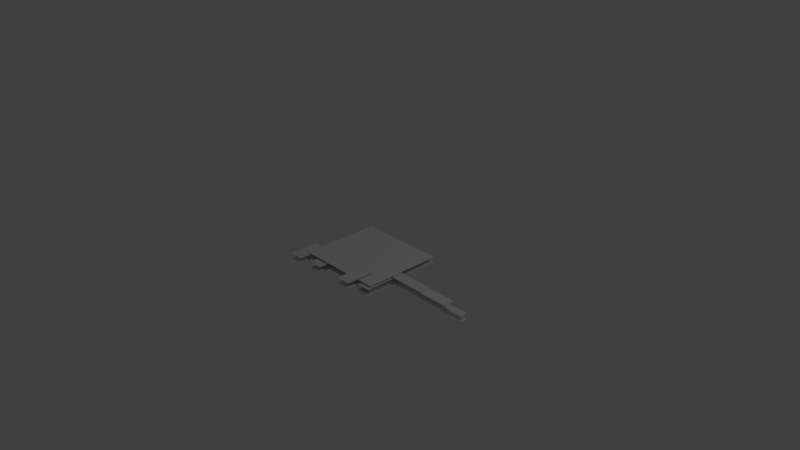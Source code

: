 # Source: sprite_small.blend  (saved by Blender 2.79.0; exported with 4.5.12 LTS)
import bpy
from mathutils import Matrix  # noqa: F401  (used for matrix-valued properties, if any)

bpy.ops.wm.read_factory_settings(use_empty=True)
scene = bpy.context.scene
scene.name = 'Scene'

# ---- collections
col_collection_1 = bpy.data.collections.new('Collection 1'); scene.collection.children.link(col_collection_1)

# ---- world
world_world = bpy.data.worlds.new('World'); scene.world = world_world
world_world.color = (0.05088, 0.05088, 0.05088)
world_world.use_sun_shadow = False
world_world.sun_shadow_jitter_overblur = 0.0
world_world.cycles.sampling_method = 'MANUAL'

# ---- cameras
cam_camera = bpy.data.cameras.new('Camera')
cam_camera.clip_end = 100.0
cam_camera.lens = 35.0
cam_camera.sensor_width = 32.0
cam_camera.sensor_height = 18.0
cam_camera.ortho_scale = 7.314
cam_camera.dof.focus_distance = 0.0
cam_camera.dof.aperture_fstop = 128.0

# ---- lights
light_lamp = bpy.data.lights.new('Lamp', 'POINT')
light_lamp.transmission_factor = 0.0
light_lamp.cutoff_distance = 30.0
light_lamp.energy = 100.0
light_lamp.shadow_buffer_clip_start = 1.001
light_lamp.shadow_soft_size = 0.1
light_lamp.shadow_maximum_resolution = 0.006
light_lamp.use_absolute_resolution = True

# ---- meshes
me_plane = bpy.data.meshes.new('Plane')
me_plane.from_pydata([(-0.578, -0.5411, -7.719e-06), (0.632, -0.5411, -7.719e-06), (-0.578, 0.5479, -7.719e-06), (0.632, 0.5479, -7.719e-06), (-0.7214, -0.3015, -0.01193), (-0.5214, -0.3015, -0.01193), (-0.7214, -0.7015, -0.01193), (-0.5214, -0.7015, -0.01193), (0.2137, -0.3015, 0.01408), (0.4137, -0.3015, 0.01408), (0.2137, -0.7015, 0.01408), (0.4137, -0.7015, 0.01408), (-0.323, 0.3176, -0.02217), (-0.223, 0.3176, -0.02217), (-0.323, -0.1824, -0.02217), (-0.223, -0.1824, -0.02217), (-0.1863, -0.658, -0.02331), (-0.3863, -0.658, -0.02331), (-0.323, -0.1824, -0.03498), (-0.223, -0.1824, -0.03498), (-0.323, -0.2324, -0.03498), (-0.223, -0.2324, -0.03498), (-0.578, -0.5411, -0.07744), (0.632, -0.5411, -0.07744), (-0.578, 0.5479, -0.07744), (0.632, 0.5479, -0.07744), (-0.7214, -0.3015, -0.08936), (-0.5214, -0.3015, -0.08936), (-0.7214, -0.7015, -0.08936), (-0.5214, -0.7015, -0.08936), (0.2137, -0.3015, -0.06335), (0.4137, -0.3015, -0.06335), (0.2137, -0.7015, -0.06335), (0.4137, -0.7015, -0.06335), (-0.1863, -0.243, -0.02331), (-0.3863, -0.243, -0.02331), (-0.1863, -0.658, -0.1007), (-0.3863, -0.658, -0.1007), (-0.1863, -0.243, -0.1007), (-0.3863, -0.243, -0.1007), (0.4531, -0.1757, -0.02244), (0.6531, -0.1757, -0.02244), (0.4531, -0.5907, -0.02244), (0.6531, -0.5907, -0.02244), (0.4531, -0.1757, -0.09987), (0.6531, -0.1757, -0.09987), (0.4531, -0.5907, -0.09987), (0.6531, -0.5907, -0.09987), (0.5156, -0.1864, -0.007459), (0.5156, -0.02642, -0.007459), (1.126, -0.1864, -0.007459), (1.126, -0.02642, -0.007459), (0.5156, -0.1864, -0.08489), (0.5156, -0.02642, -0.08489), (1.126, -0.1864, -0.08489), (1.126, -0.02642, -0.08489), (1.116, -0.1864, -0.01994), (1.116, -0.02642, -0.01994), (1.526, -0.1864, -0.01994), (1.526, -0.02642, -0.01994), (1.116, -0.1864, -0.09737), (1.116, -0.02642, -0.09737), (1.526, -0.1864, -0.09737), (1.526, -0.02642, -0.09737), (1.516, -0.1829, -0.02923), (1.516, -0.1029, -0.02923), (1.806, -0.1829, -0.02923), (1.806, -0.1029, -0.02923), (1.516, -0.1829, -0.1067), (1.516, -0.1029, -0.1067), (1.806, -0.1829, -0.1067), (1.806, -0.1029, -0.1067)], [], [(0, 1, 3, 2), (6, 7, 5, 4), (10, 11, 9, 8), (14, 15, 13, 12), (19, 18, 20, 21), (22, 24, 25, 23), (28, 26, 27, 29), (32, 30, 31, 33), (37, 39, 38, 36), (17, 16, 34, 35), (42, 43, 41, 40), (46, 44, 45, 47), (50, 51, 49, 48), (54, 52, 53, 55), (58, 59, 57, 56), (62, 60, 61, 63), (66, 67, 65, 64), (70, 68, 69, 71)])
_uv = me_plane.uv_layers.new(name='UVMap')
_uv.uv.foreach_set('vector', [0.0, 0.7188, 0.3281, 0.7188, 0.3281, 1.0, 0.0, 1.0, 0.3438, 0.8906, 0.3906, 0.8906, 0.3906, 1.0, 0.3438, 1.0, 0.3438, 0.8906, 0.3906, 0.8906, 0.3906, 1.0, 0.3438, 1.0, 0.04688, 0.9062, 0.0625, 0.9062, 0.0625, 1.0, 0.04688, 1.0, 0.0625, 0.9062, 0.04688, 0.9062, 0.04688, 0.9062, 0.0625, 0.9062, 0.0, 0.4219, 0.0, 0.7031, 0.3281, 0.7031, 0.3281, 0.4219, 0.3438, 0.8906, 0.3438, 1.0, 0.3906, 1.0, 0.3906, 0.8906, 0.3438, 0.8906, 0.3438, 1.0, 0.3906, 1.0, 0.3906, 0.8906, 0.3438, 0.8906, 0.3438, 1.0, 0.3906, 1.0, 0.3906, 0.8906, 0.3438, 0.8906, 0.3906, 0.8906, 0.3906, 1.0, 0.3438, 1.0, 0.3438, 0.8906, 0.3906, 0.8906, 0.3906, 1.0, 0.3438, 1.0, 0.3438, 0.8906, 0.3438, 1.0, 0.3906, 1.0, 0.3906, 0.8906, 0.4062, 0.8438, 0.4375, 0.8438, 0.4375, 1.0, 0.4062, 1.0, 0.4062, 0.8438, 0.4062, 1.0, 0.4375, 1.0, 0.4375, 0.8438, 0.4531, 0.8906, 0.4844, 0.8906, 0.4844, 1.0, 0.4531, 1.0, 0.4531, 0.8906, 0.4531, 1.0, 0.4844, 1.0, 0.4844, 0.8906, 0.5, 0.9219, 0.5156, 0.9219, 0.5156, 1.0, 0.5, 1.0, 0.5, 0.9219, 0.5, 1.0, 0.5156, 1.0, 0.5156, 0.9219])
me_plane.use_remesh_preserve_volume = False
me_plane.use_remesh_preserve_attributes = False
me_plane.use_mirror_vertex_groups = False
me_plane.update()
arm_armature_001 = bpy.data.armatures.new('Armature.001')  # bones are not reproduced

# ---- objects
ob_armature = bpy.data.objects.new('Armature', arm_armature_001)
ob_plane = bpy.data.objects.new('Plane', me_plane)
ob_lamp = bpy.data.objects.new('Lamp', light_lamp)
ob_camera = bpy.data.objects.new('Camera', cam_camera)

# ---- transforms, parenting, visibility, modifiers, constraints
ob_armature.location = (0.0, 0.0, 0.0)
ob_armature.show_in_front = True
ob_armature.lineart.crease_threshold = 0.0
ob_plane.parent = ob_armature
ob_plane.location = (0.0, 0.0, 8e-06)
ob_plane.lineart.crease_threshold = 0.0
_vg = ob_plane.vertex_groups.new(name='body')
_vg.add([0, 1, 2, 3, 12, 22, 23, 24, 25], 1.0, 'REPLACE')
_vg = ob_plane.vertex_groups.new(name='leg.r')
_vg.add([4, 5, 6, 7, 26, 27, 28, 29], 1.0, 'REPLACE')
_vg = ob_plane.vertex_groups.new(name='leg.r.2')
_vg.add([16, 17, 34, 35, 36, 37, 38, 39], 1.0, 'REPLACE')
_vg = ob_plane.vertex_groups.new(name='leg.l')
_vg.add([8, 9, 10, 11, 30, 31, 32, 33], 1.0, 'REPLACE')
_vg = ob_plane.vertex_groups.new(name='leg.l.2')
_vg.add([40, 41, 42, 43, 44, 45, 46, 47], 1.0, 'REPLACE')
_vg = ob_plane.vertex_groups.new(name='tail.1')
_vg.add([48, 49, 50, 51, 52, 53, 54, 55], 1.0, 'REPLACE')
_vg = ob_plane.vertex_groups.new(name='tail.2')
_vg.add([56, 57, 58, 59, 60, 61, 62, 63], 1.0, 'REPLACE')
_vg = ob_plane.vertex_groups.new(name='tail.3')
_vg.add([64, 65, 66, 67, 68, 69, 70, 71], 1.0, 'REPLACE')
_m = ob_plane.modifiers.new('Armature', 'ARMATURE')
_m.object = ob_armature
ob_lamp.parent = ob_plane
ob_lamp.matrix_parent_inverse = Matrix(((1.0, 0.0, 0.0, 0.177), (0.0, 1.0, 0.0, 0.5176), (0.0, 0.0, 1.0, -7.719e-06), (0.0, 0.0, 0.0, 1.0)))
ob_lamp.location = (4.076, 1.005, 5.904)
ob_lamp.rotation_euler = (0.6503, 0.05522, 1.866)
ob_lamp.lock_rotations_4d = False
ob_lamp.empty_display_type = 'ARROWS'
ob_lamp.color = (0.0, 0.0, 0.0, 0.0)
ob_lamp.lineart.crease_threshold = 0.0
ob_camera.location = (7.481, -6.508, 5.344)
ob_camera.rotation_euler = (1.109, 0.0, 0.8149)
ob_camera.lock_rotations_4d = False
ob_camera.empty_display_type = 'ARROWS'
ob_camera.color = (0.0, 0.0, 0.0, 0.0)
ob_camera.display_type = 'WIRE'
ob_camera.lineart.crease_threshold = 0.0

# ---- collection membership
col_collection_1.objects.link(ob_armature)
col_collection_1.objects.link(ob_plane)
col_collection_1.objects.link(ob_lamp)
col_collection_1.objects.link(ob_camera)

# ---- scene / render settings (as saved in the file)
scene.camera = ob_camera
scene.frame_start = 1; scene.frame_end = 250; scene.frame_set(0)
scene.render.engine = 'BLENDER_EEVEE_NEXT'
scene.render.resolution_percentage = 50
scene.render.dither_intensity = 0.0
scene.cycles.use_denoising = False
scene.cycles.samples = 128
scene.cycles.sampling_pattern = 'TABULATED_SOBOL'
scene.cycles.use_adaptive_sampling = False
scene.cycles.use_light_tree = False
scene.cycles.blur_glossy = 0.0
scene.cycles.sample_clamp_indirect = 0.0
scene.view_settings.view_transform = 'Standard'
bpy.context.view_layer.update()
